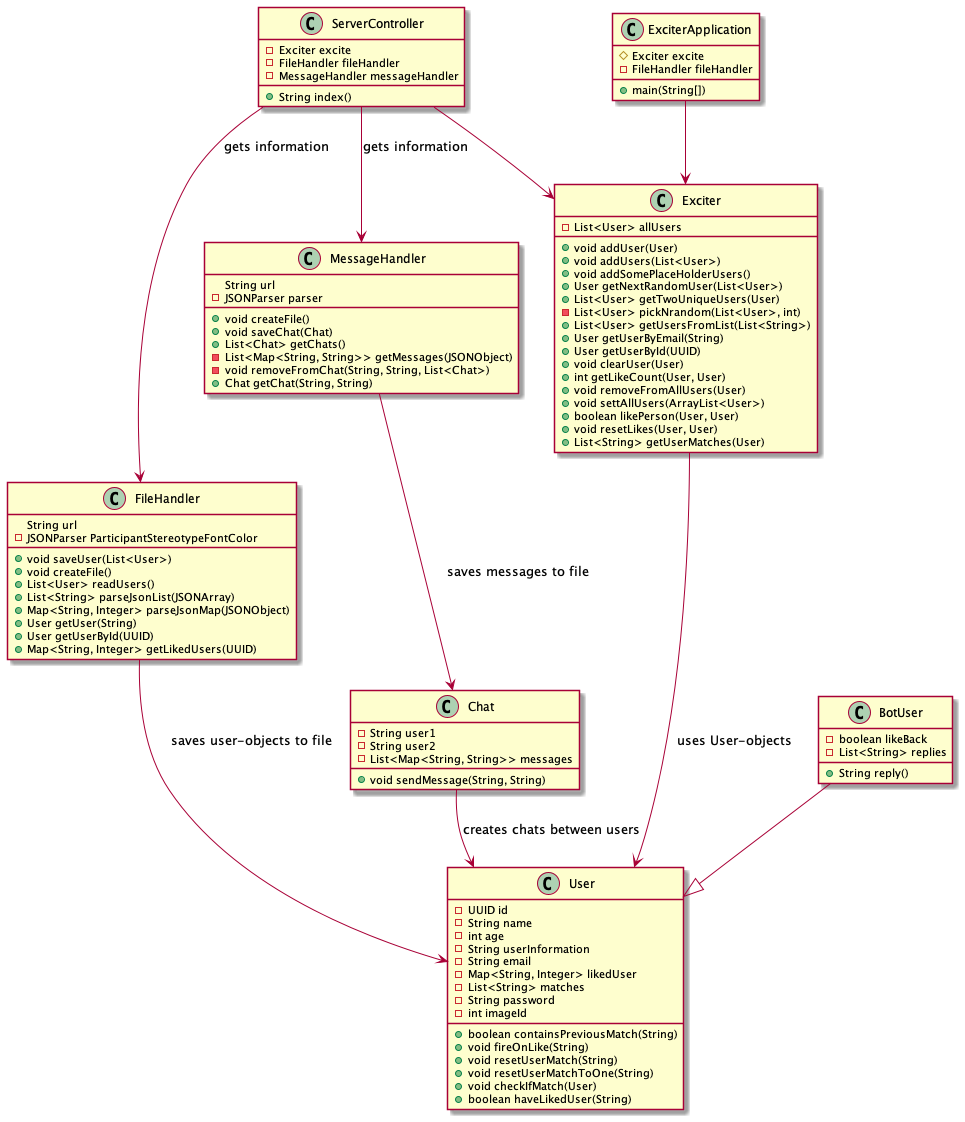

The diagram above was rendered by PlantUML. Its source (embedded in the PNG):
@startuml restserver

class ServerController {
    -Exciter excite
    -FileHandler fileHandler
    -MessageHandler messageHandler
    +String index()


}

class ExciterApplication{
    #Exciter excite
    -FileHandler fileHandler
    +main(String[])

}

class User{
    -UUID id
    -String name
    -int age
    -String userInformation
    -String email
    -Map<String, Integer> likedUser
    -List<String> matches
    -String password
    -int imageId
    +boolean containsPreviousMatch(String)
    +void fireOnLike(String)
    +void resetUserMatch(String)
    +void resetUserMatchToOne(String)
    +void checkIfMatch(User)
    +boolean haveLikedUser(String)
}

class BotUser{
    -boolean likeBack
    -List<String> replies
    + String reply()

}

class Exciter{
    -List<User> allUsers
    +void addUser(User)
    +void addUsers(List<User>)
    +void addSomePlaceHolderUsers()
    +User getNextRandomUser(List<User>)
    +List<User> getTwoUniqueUsers(User)
    -List<User> pickNrandom(List<User>, int)
    +List<User> getUsersFromList(List<String>)
    +User getUserByEmail(String)
    +User getUserById(UUID)
    +void clearUser(User)
    +int getLikeCount(User, User)
    +void removeFromAllUsers(User)
    +void settAllUsers(ArrayList<User>)
    +boolean likePerson(User, User)
    +void resetLikes(User, User)
    +List<String> getUserMatches(User)

}

class FileHandler{
    String url
    -JSONParser ParticipantStereotypeFontColor
    +void saveUser(List<User>)
    +void createFile()
    +List<User> readUsers()
    +List<String> parseJsonList(JSONArray)
    +Map<String, Integer> parseJsonMap(JSONObject)
    +User getUser(String)
    +User getUserById(UUID)
    +Map<String, Integer> getLikedUsers(UUID)

}

class MessageHandler{
    String url
    -JSONParser parser
    +void createFile()
    +void saveChat(Chat)
    +List<Chat> getChats()
    -List<Map<String, String>> getMessages(JSONObject)
    -void removeFromChat(String, String, List<Chat>)
    +Chat getChat(String, String)
}


class Chat{
    -String user1
    -String user2
    -List<Map<String, String>> messages
    +void sendMessage(String, String)

}

BotUser --|> User
Exciter --> User: uses User-objects 
FileHandler --> User: saves user-objects to file
Chat--> User: creates chats between users
MessageHandler --> Chat: saves messages to file
ExciterApplication --> Exciter
ServerController --> FileHandler: gets information
ServerController --> MessageHandler: gets information
ServerController --> Exciter




@enduml